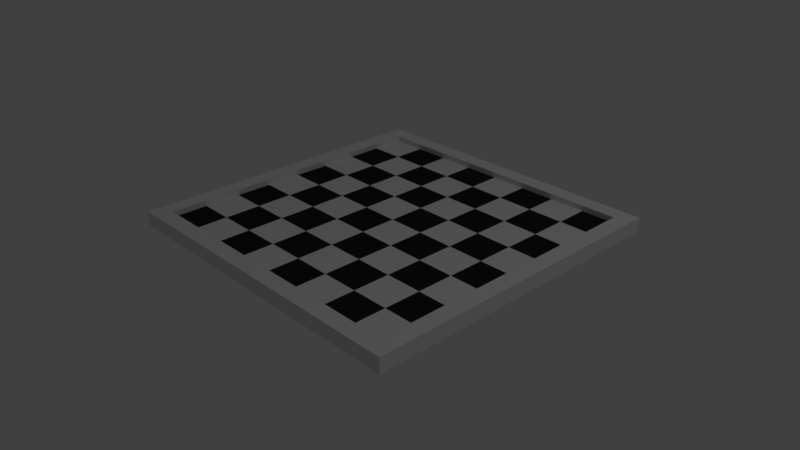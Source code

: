 # Source: chessboard.blend  (saved by Blender 2.80.60; exported with 4.5.12 LTS)
import bpy
from mathutils import Matrix  # noqa: F401  (used for matrix-valued properties, if any)

bpy.ops.wm.read_factory_settings(use_empty=True)
scene = bpy.context.scene
scene.name = 'Scene'

# ---- collections
col_collection_1 = bpy.data.collections.new('Collection 1'); scene.collection.children.link(col_collection_1)
col_cases = bpy.data.collections.new('Cases'); col_collection_1.children.link(col_cases)

# ---- materials (node trees are filled in below, after node groups)
mat_material_004 = bpy.data.materials.new('Material.004')
mat_material_004.alpha_threshold = 0.0
mat_material_004.use_transparent_shadow = False
mat_material_004.roughness = 0.5
mat_material = bpy.data.materials.new('Material')
mat_material.alpha_threshold = 0.0
mat_material.use_transparent_shadow = False
mat_material.roughness = 0.5
mat_material.line_color = (0.0, 0.0, 0.0, 1.0)
mat_material_001 = bpy.data.materials.new('Material.001')
mat_material_001.alpha_threshold = 0.0
mat_material_001.use_transparent_shadow = False
mat_material_001.roughness = 0.5
mat_material_002 = bpy.data.materials.new('Material.002')
mat_material_002.alpha_threshold = 0.0
mat_material_002.use_transparent_shadow = False
mat_material_002.diffuse_color = (0.02038, 0.02038, 0.02038, 1.0)
mat_material_002.roughness = 0.5

# ---- material node trees

# ---- world
world_world = bpy.data.worlds.new('World'); scene.world = world_world
world_world.color = (0.05088, 0.05088, 0.05088)
world_world.use_sun_shadow = False
world_world.sun_shadow_jitter_overblur = 0.0
world_world.cycles.sampling_method = 'MANUAL'

# ---- cameras
cam_camera = bpy.data.cameras.new('Camera')
cam_camera.clip_end = 100.0
cam_camera.lens = 35.0
cam_camera.sensor_width = 32.0
cam_camera.sensor_height = 18.0
cam_camera.ortho_scale = 7.314
cam_camera.dof.focus_distance = 0.0
cam_camera.dof.aperture_fstop = 128.0

# ---- lights
light_lamp = bpy.data.lights.new('Lamp', 'POINT')
light_lamp.transmission_factor = 0.0
light_lamp.cutoff_distance = 30.0
light_lamp.energy = 100.0
light_lamp.shadow_buffer_clip_start = 1.001
light_lamp.shadow_soft_size = 0.1
light_lamp.shadow_maximum_resolution = 0.006
light_lamp.use_absolute_resolution = True

# ---- meshes
me_cube_002 = bpy.data.meshes.new('Cube.002')
me_cube_002.from_pydata([(-1.0, -1.0, -1.0), (-0.8972, -0.8972, 1.0), (-1.0, 1.0, -1.0), (-0.8972, 0.8972, 1.0), (1.0, -1.0, -1.0), (0.8972, -0.8972, 1.0), (1.0, 1.0, -1.0), (0.8972, 0.8972, 1.0), (-1.0, -1.0, 1.0), (-1.0, 1.0, 1.0), (1.0, 1.0, 1.0), (1.0, -1.0, 1.0), (-0.8972, -0.8972, -0.6292), (-0.8972, 0.8972, -0.6292), (0.8972, 0.8972, -0.6292), (0.8972, -0.8972, -0.6292)], [], [(0, 8, 9, 2), (2, 9, 10, 6), (6, 10, 11, 4), (4, 11, 8, 0), (2, 6, 4, 0), (1, 5, 15, 12), (1, 3, 9, 8), (3, 7, 10, 9), (7, 5, 11, 10), (5, 1, 8, 11), (14, 13, 12, 15), (7, 3, 13, 14), (5, 7, 14, 15), (3, 1, 12, 13)])
_uv = me_cube_002.uv_layers.new(name='UVMap')
_uv.uv.foreach_set('vector', [0.0, 0.0, 1.0, 0.0, 1.0, 1.0, 0.0, 1.0, 0.0, 0.0, 1.0, 0.0, 1.0, 1.0, 0.0, 1.0, 0.0, 0.0, 1.0, 0.0, 1.0, 1.0, 0.0, 1.0, 0.0, 0.0, 1.0, 0.0, 1.0, 1.0, 0.0, 1.0, 0.0, 0.0, 1.0, 0.0, 1.0, 1.0, 0.0, 1.0, 0.0, 0.0, 1.0, 0.0, 1.0, 1.0, 0.0, 1.0, 0.0, 0.0, 1.0, 0.0, 1.0, 1.0, 0.0, 1.0, 0.0, 0.0, 1.0, 0.0, 1.0, 1.0, 0.0, 1.0, 0.0, 0.0, 1.0, 0.0, 1.0, 1.0, 0.0, 1.0, 0.0, 0.0, 1.0, 0.0, 1.0, 1.0, 0.0, 1.0, 0.0, 0.0, 1.0, 0.0, 1.0, 1.0, 0.0, 1.0, 0.0, 0.0, 1.0, 0.0, 1.0, 1.0, 0.0, 1.0, 0.0, 0.0, 1.0, 0.0, 1.0, 1.0, 0.0, 1.0, 0.0, 0.0, 1.0, 0.0, 1.0, 1.0, 0.0, 1.0])
me_cube_002.materials.append(mat_material_004)
me_cube_002.use_remesh_preserve_volume = False
me_cube_002.use_remesh_preserve_attributes = False
me_cube_002.use_mirror_vertex_groups = False
me_cube_002.update()
me_cube = bpy.data.meshes.new('Cube')
me_cube.from_pydata([(-0.5, -0.25, 0.08989), (-0.5, -0.5, 0.08989), (-0.75, -0.25, 0.08989), (-0.75, -0.5, 0.08989)], [], [(0, 2, 3, 1)])
me_cube.polygons.foreach_set('material_index', [1])
me_cube.materials.append(mat_material)
me_cube.materials.append(mat_material_001)
me_cube.materials.append(mat_material_002)
me_cube.use_remesh_preserve_volume = False
me_cube.use_remesh_preserve_attributes = False
me_cube.use_mirror_vertex_groups = False
me_cube.update()
me_cube_001 = bpy.data.meshes.new('Cube.001')
me_cube_001.from_pydata([(1.0, 1.0, -1.91), (1.0, -1.0, -1.91), (-1.0, -1.0, -1.91), (-1.0, 1.0, -1.91), (1.0, 1.0, 0.08989), (1.0, -1.0, 0.08989), (-1.0, -1.0, 0.08989), (-1.0, 1.0, 0.08989)], [], [(0, 1, 2, 3), (0, 4, 5, 1), (1, 5, 6, 2), (2, 6, 7, 3), (4, 0, 3, 7)])
me_cube_001.materials.append(mat_material)
me_cube_001.materials.append(mat_material_001)
me_cube_001.materials.append(mat_material_002)
me_cube_001.use_remesh_preserve_volume = False
me_cube_001.use_remesh_preserve_attributes = False
me_cube_001.use_mirror_vertex_groups = False
me_cube_001.update()
me_cube_003 = bpy.data.meshes.new('Cube.003')
me_cube_003.from_pydata([(1.0, 1.0, 0.08989), (0.75, 1.0, 0.08989), (1.0, 0.75, 0.08989), (0.75, 0.75, 0.08989)], [], [(0, 1, 3, 2)])
me_cube_003.polygons.foreach_set('material_index', [2])
me_cube_003.materials.append(mat_material)
me_cube_003.materials.append(mat_material_001)
me_cube_003.materials.append(mat_material_002)
me_cube_003.use_remesh_preserve_volume = False
me_cube_003.use_remesh_preserve_attributes = False
me_cube_003.use_mirror_vertex_groups = False
me_cube_003.update()
me_cube_004 = bpy.data.meshes.new('Cube.004')
me_cube_004.from_pydata([(1.0, -1.0, 0.08989), (1.0, -0.75, 0.08989), (0.75, -1.0, 0.08989), (0.75, -0.75, 0.08989)], [], [(1, 3, 2, 0)])
me_cube_004.polygons.foreach_set('material_index', [1])
me_cube_004.materials.append(mat_material)
me_cube_004.materials.append(mat_material_001)
me_cube_004.materials.append(mat_material_002)
me_cube_004.use_remesh_preserve_volume = False
me_cube_004.use_remesh_preserve_attributes = False
me_cube_004.use_mirror_vertex_groups = False
me_cube_004.update()
me_cube_005 = bpy.data.meshes.new('Cube.005')
me_cube_005.from_pydata([(-1.0, -1.0, 0.08989), (-0.75, -1.0, 0.08989), (-0.75, -0.75, 0.08989), (-1.0, -0.75, 0.08989)], [], [(2, 3, 0, 1)])
me_cube_005.polygons.foreach_set('material_index', [2])
me_cube_005.materials.append(mat_material)
me_cube_005.materials.append(mat_material_001)
me_cube_005.materials.append(mat_material_002)
me_cube_005.use_remesh_preserve_volume = False
me_cube_005.use_remesh_preserve_attributes = False
me_cube_005.use_mirror_vertex_groups = False
me_cube_005.update()
me_cube_006 = bpy.data.meshes.new('Cube.006')
me_cube_006.from_pydata([(-1.0, 1.0, 0.08989), (-0.75, 1.0, 0.08989), (-1.0, 0.75, 0.08989), (-0.75, 0.75, 0.08989)], [], [(1, 0, 2, 3)])
me_cube_006.polygons.foreach_set('material_index', [1])
me_cube_006.materials.append(mat_material)
me_cube_006.materials.append(mat_material_001)
me_cube_006.materials.append(mat_material_002)
me_cube_006.use_remesh_preserve_volume = False
me_cube_006.use_remesh_preserve_attributes = False
me_cube_006.use_mirror_vertex_groups = False
me_cube_006.update()
me_cube_007 = bpy.data.meshes.new('Cube.007')
me_cube_007.from_pydata([(0.75, 1.0, 0.08989), (0.5, 1.0, 0.08989), (0.75, 0.75, 0.08989), (0.5, 0.75, 0.08989)], [], [(0, 1, 3, 2)])
me_cube_007.polygons.foreach_set('material_index', [1])
me_cube_007.materials.append(mat_material)
me_cube_007.materials.append(mat_material_001)
me_cube_007.materials.append(mat_material_002)
me_cube_007.use_remesh_preserve_volume = False
me_cube_007.use_remesh_preserve_attributes = False
me_cube_007.use_mirror_vertex_groups = False
me_cube_007.update()
me_cube_008 = bpy.data.meshes.new('Cube.008')
me_cube_008.from_pydata([(0.5, 1.0, 0.08989), (0.25, 1.0, 0.08989), (0.5, 0.75, 0.08989), (0.25, 0.75, 0.08989)], [], [(0, 1, 3, 2)])
me_cube_008.polygons.foreach_set('material_index', [2])
me_cube_008.materials.append(mat_material)
me_cube_008.materials.append(mat_material_001)
me_cube_008.materials.append(mat_material_002)
me_cube_008.use_remesh_preserve_volume = False
me_cube_008.use_remesh_preserve_attributes = False
me_cube_008.use_mirror_vertex_groups = False
me_cube_008.update()
me_cube_009 = bpy.data.meshes.new('Cube.009')
me_cube_009.from_pydata([(0.25, 1.0, 0.08989), (3.228e-07, 1.0, 0.08989), (0.25, 0.75, 0.08989), (2.315e-07, 0.75, 0.08989)], [], [(0, 1, 3, 2)])
me_cube_009.polygons.foreach_set('material_index', [1])
me_cube_009.materials.append(mat_material)
me_cube_009.materials.append(mat_material_001)
me_cube_009.materials.append(mat_material_002)
me_cube_009.use_remesh_preserve_volume = False
me_cube_009.use_remesh_preserve_attributes = False
me_cube_009.use_mirror_vertex_groups = False
me_cube_009.update()
me_cube_010 = bpy.data.meshes.new('Cube.010')
me_cube_010.from_pydata([(3.228e-07, 1.0, 0.08989), (-0.25, 1.0, 0.08989), (2.315e-07, 0.75, 0.08989), (-0.25, 0.75, 0.08989)], [], [(0, 1, 3, 2)])
me_cube_010.polygons.foreach_set('material_index', [2])
me_cube_010.materials.append(mat_material)
me_cube_010.materials.append(mat_material_001)
me_cube_010.materials.append(mat_material_002)
me_cube_010.use_remesh_preserve_volume = False
me_cube_010.use_remesh_preserve_attributes = False
me_cube_010.use_mirror_vertex_groups = False
me_cube_010.update()
me_cube_011 = bpy.data.meshes.new('Cube.011')
me_cube_011.from_pydata([(-0.25, 1.0, 0.08989), (-0.5, 1.0, 0.08989), (-0.25, 0.75, 0.08989), (-0.5, 0.75, 0.08989)], [], [(0, 1, 3, 2)])
me_cube_011.polygons.foreach_set('material_index', [1])
me_cube_011.materials.append(mat_material)
me_cube_011.materials.append(mat_material_001)
me_cube_011.materials.append(mat_material_002)
me_cube_011.use_remesh_preserve_volume = False
me_cube_011.use_remesh_preserve_attributes = False
me_cube_011.use_mirror_vertex_groups = False
me_cube_011.update()
me_cube_012 = bpy.data.meshes.new('Cube.012')
me_cube_012.from_pydata([(-0.5, 1.0, 0.08989), (-0.75, 1.0, 0.08989), (-0.5, 0.75, 0.08989), (-0.75, 0.75, 0.08989)], [], [(0, 1, 3, 2)])
me_cube_012.polygons.foreach_set('material_index', [2])
me_cube_012.materials.append(mat_material)
me_cube_012.materials.append(mat_material_001)
me_cube_012.materials.append(mat_material_002)
me_cube_012.use_remesh_preserve_volume = False
me_cube_012.use_remesh_preserve_attributes = False
me_cube_012.use_mirror_vertex_groups = False
me_cube_012.update()
me_cube_013 = bpy.data.meshes.new('Cube.013')
me_cube_013.from_pydata([(0.75, -1.0, 0.08989), (0.5, -1.0, 0.08989), (0.75, -0.75, 0.08989), (0.5, -0.75, 0.08989)], [], [(2, 3, 1, 0)])
me_cube_013.polygons.foreach_set('material_index', [2])
me_cube_013.materials.append(mat_material)
me_cube_013.materials.append(mat_material_001)
me_cube_013.materials.append(mat_material_002)
me_cube_013.use_remesh_preserve_volume = False
me_cube_013.use_remesh_preserve_attributes = False
me_cube_013.use_mirror_vertex_groups = False
me_cube_013.update()
me_cube_014 = bpy.data.meshes.new('Cube.014')
me_cube_014.from_pydata([(0.5, -1.0, 0.08989), (0.25, -1.0, 0.08989), (0.5, -0.75, 0.08989), (0.25, -0.75, 0.08989)], [], [(2, 3, 1, 0)])
me_cube_014.polygons.foreach_set('material_index', [1])
me_cube_014.materials.append(mat_material)
me_cube_014.materials.append(mat_material_001)
me_cube_014.materials.append(mat_material_002)
me_cube_014.use_remesh_preserve_volume = False
me_cube_014.use_remesh_preserve_attributes = False
me_cube_014.use_mirror_vertex_groups = False
me_cube_014.update()
me_cube_015 = bpy.data.meshes.new('Cube.015')
me_cube_015.from_pydata([(0.25, -1.0, 0.08989), (-4.074e-07, -1.0, 0.08989), (0.25, -0.75, 0.08989), (-3.161e-07, -0.75, 0.08989)], [], [(2, 3, 1, 0)])
me_cube_015.polygons.foreach_set('material_index', [2])
me_cube_015.materials.append(mat_material)
me_cube_015.materials.append(mat_material_001)
me_cube_015.materials.append(mat_material_002)
me_cube_015.use_remesh_preserve_volume = False
me_cube_015.use_remesh_preserve_attributes = False
me_cube_015.use_mirror_vertex_groups = False
me_cube_015.update()
me_cube_016 = bpy.data.meshes.new('Cube.016')
me_cube_016.from_pydata([(-4.074e-07, -1.0, 0.08989), (-0.25, -1.0, 0.08989), (-3.161e-07, -0.75, 0.08989), (-0.25, -0.75, 0.08989)], [], [(2, 3, 1, 0)])
me_cube_016.polygons.foreach_set('material_index', [1])
me_cube_016.materials.append(mat_material)
me_cube_016.materials.append(mat_material_001)
me_cube_016.materials.append(mat_material_002)
me_cube_016.use_remesh_preserve_volume = False
me_cube_016.use_remesh_preserve_attributes = False
me_cube_016.use_mirror_vertex_groups = False
me_cube_016.update()
me_cube_017 = bpy.data.meshes.new('Cube.017')
me_cube_017.from_pydata([(-0.25, -1.0, 0.08989), (-0.5, -1.0, 0.08989), (-0.25, -0.75, 0.08989), (-0.5, -0.75, 0.08989)], [], [(2, 3, 1, 0)])
me_cube_017.polygons.foreach_set('material_index', [2])
me_cube_017.materials.append(mat_material)
me_cube_017.materials.append(mat_material_001)
me_cube_017.materials.append(mat_material_002)
me_cube_017.use_remesh_preserve_volume = False
me_cube_017.use_remesh_preserve_attributes = False
me_cube_017.use_mirror_vertex_groups = False
me_cube_017.update()
me_cube_018 = bpy.data.meshes.new('Cube.018')
me_cube_018.from_pydata([(-0.5, -1.0, 0.08989), (-0.75, -1.0, 0.08989), (-0.5, -0.75, 0.08989), (-0.75, -0.75, 0.08989)], [], [(2, 3, 1, 0)])
me_cube_018.polygons.foreach_set('material_index', [1])
me_cube_018.materials.append(mat_material)
me_cube_018.materials.append(mat_material_001)
me_cube_018.materials.append(mat_material_002)
me_cube_018.use_remesh_preserve_volume = False
me_cube_018.use_remesh_preserve_attributes = False
me_cube_018.use_mirror_vertex_groups = False
me_cube_018.update()
me_cube_019 = bpy.data.meshes.new('Cube.019')
me_cube_019.from_pydata([(1.0, 0.75, 0.08989), (0.75, 0.75, 0.08989), (1.0, 0.5, 0.08989), (0.75, 0.5, 0.08989)], [], [(0, 1, 3, 2)])
me_cube_019.polygons.foreach_set('material_index', [1])
me_cube_019.materials.append(mat_material)
me_cube_019.materials.append(mat_material_001)
me_cube_019.materials.append(mat_material_002)
me_cube_019.use_remesh_preserve_volume = False
me_cube_019.use_remesh_preserve_attributes = False
me_cube_019.use_mirror_vertex_groups = False
me_cube_019.update()
me_cube_020 = bpy.data.meshes.new('Cube.020')
me_cube_020.from_pydata([(1.0, 0.5, 0.08989), (0.75, 0.5, 0.08989), (1.0, 0.25, 0.08989), (0.75, 0.25, 0.08989)], [], [(0, 1, 3, 2)])
me_cube_020.polygons.foreach_set('material_index', [2])
me_cube_020.materials.append(mat_material)
me_cube_020.materials.append(mat_material_001)
me_cube_020.materials.append(mat_material_002)
me_cube_020.use_remesh_preserve_volume = False
me_cube_020.use_remesh_preserve_attributes = False
me_cube_020.use_mirror_vertex_groups = False
me_cube_020.update()
me_cube_021 = bpy.data.meshes.new('Cube.021')
me_cube_021.from_pydata([(1.0, 0.25, 0.08989), (0.75, 0.25, 0.08989), (1.0, -3.469e-07, 0.08989), (0.75, -2.873e-07, 0.08989)], [], [(0, 1, 3, 2)])
me_cube_021.polygons.foreach_set('material_index', [1])
me_cube_021.materials.append(mat_material)
me_cube_021.materials.append(mat_material_001)
me_cube_021.materials.append(mat_material_002)
me_cube_021.use_remesh_preserve_volume = False
me_cube_021.use_remesh_preserve_attributes = False
me_cube_021.use_mirror_vertex_groups = False
me_cube_021.update()
me_cube_022 = bpy.data.meshes.new('Cube.022')
me_cube_022.from_pydata([(1.0, -3.469e-07, 0.08989), (0.75, -2.873e-07, 0.08989), (1.0, -0.25, 0.08989), (0.75, -0.25, 0.08989)], [], [(0, 1, 3, 2)])
me_cube_022.polygons.foreach_set('material_index', [2])
me_cube_022.materials.append(mat_material)
me_cube_022.materials.append(mat_material_001)
me_cube_022.materials.append(mat_material_002)
me_cube_022.use_remesh_preserve_volume = False
me_cube_022.use_remesh_preserve_attributes = False
me_cube_022.use_mirror_vertex_groups = False
me_cube_022.update()
me_cube_023 = bpy.data.meshes.new('Cube.023')
me_cube_023.from_pydata([(1.0, -0.25, 0.08989), (0.75, -0.25, 0.08989), (1.0, -0.5, 0.08989), (0.75, -0.5, 0.08989)], [], [(0, 1, 3, 2)])
me_cube_023.polygons.foreach_set('material_index', [1])
me_cube_023.materials.append(mat_material)
me_cube_023.materials.append(mat_material_001)
me_cube_023.materials.append(mat_material_002)
me_cube_023.use_remesh_preserve_volume = False
me_cube_023.use_remesh_preserve_attributes = False
me_cube_023.use_mirror_vertex_groups = False
me_cube_023.update()
me_cube_024 = bpy.data.meshes.new('Cube.024')
me_cube_024.from_pydata([(1.0, -0.5, 0.08989), (1.0, -0.75, 0.08989), (0.75, -0.5, 0.08989), (0.75, -0.75, 0.08989)], [], [(0, 2, 3, 1)])
me_cube_024.polygons.foreach_set('material_index', [2])
me_cube_024.materials.append(mat_material)
me_cube_024.materials.append(mat_material_001)
me_cube_024.materials.append(mat_material_002)
me_cube_024.use_remesh_preserve_volume = False
me_cube_024.use_remesh_preserve_attributes = False
me_cube_024.use_mirror_vertex_groups = False
me_cube_024.update()
me_cube_025 = bpy.data.meshes.new('Cube.025')
me_cube_025.from_pydata([(-1.0, -0.75, 0.08989), (-0.75, -0.5, 0.08989), (-0.75, -0.75, 0.08989), (-1.0, -0.5, 0.08989)], [], [(1, 3, 0, 2)])
me_cube_025.polygons.foreach_set('material_index', [1])
me_cube_025.materials.append(mat_material)
me_cube_025.materials.append(mat_material_001)
me_cube_025.materials.append(mat_material_002)
me_cube_025.use_remesh_preserve_volume = False
me_cube_025.use_remesh_preserve_attributes = False
me_cube_025.use_mirror_vertex_groups = False
me_cube_025.update()
me_cube_026 = bpy.data.meshes.new('Cube.026')
me_cube_026.from_pydata([(-1.0, -0.5, 0.08989), (-0.75, -0.25, 0.08989), (-1.0, -0.25, 0.08989), (-0.75, -0.5, 0.08989)], [], [(1, 2, 0, 3)])
me_cube_026.polygons.foreach_set('material_index', [2])
me_cube_026.materials.append(mat_material)
me_cube_026.materials.append(mat_material_001)
me_cube_026.materials.append(mat_material_002)
me_cube_026.use_remesh_preserve_volume = False
me_cube_026.use_remesh_preserve_attributes = False
me_cube_026.use_mirror_vertex_groups = False
me_cube_026.update()
me_cube_027 = bpy.data.meshes.new('Cube.027')
me_cube_027.from_pydata([(-1.0, -0.25, 0.08989), (-0.75, 2.342e-07, 0.08989), (-1.0, 3.832e-07, 0.08989), (-0.75, -0.25, 0.08989)], [], [(1, 2, 0, 3)])
me_cube_027.polygons.foreach_set('material_index', [1])
me_cube_027.materials.append(mat_material)
me_cube_027.materials.append(mat_material_001)
me_cube_027.materials.append(mat_material_002)
me_cube_027.use_remesh_preserve_volume = False
me_cube_027.use_remesh_preserve_attributes = False
me_cube_027.use_mirror_vertex_groups = False
me_cube_027.update()
me_cube_028 = bpy.data.meshes.new('Cube.028')
me_cube_028.from_pydata([(-1.0, 3.832e-07, 0.08989), (-0.75, 0.25, 0.08989), (-1.0, 0.25, 0.08989), (-0.75, 2.342e-07, 0.08989)], [], [(1, 2, 0, 3)])
me_cube_028.polygons.foreach_set('material_index', [2])
me_cube_028.materials.append(mat_material)
me_cube_028.materials.append(mat_material_001)
me_cube_028.materials.append(mat_material_002)
me_cube_028.use_remesh_preserve_volume = False
me_cube_028.use_remesh_preserve_attributes = False
me_cube_028.use_mirror_vertex_groups = False
me_cube_028.update()
me_cube_029 = bpy.data.meshes.new('Cube.029')
me_cube_029.from_pydata([(-1.0, 0.25, 0.08989), (-0.75, 0.5, 0.08989), (-1.0, 0.5, 0.08989), (-0.75, 0.25, 0.08989)], [], [(1, 2, 0, 3)])
me_cube_029.polygons.foreach_set('material_index', [1])
me_cube_029.materials.append(mat_material)
me_cube_029.materials.append(mat_material_001)
me_cube_029.materials.append(mat_material_002)
me_cube_029.use_remesh_preserve_volume = False
me_cube_029.use_remesh_preserve_attributes = False
me_cube_029.use_mirror_vertex_groups = False
me_cube_029.update()
me_cube_030 = bpy.data.meshes.new('Cube.030')
me_cube_030.from_pydata([(-1.0, 0.5, 0.08989), (-1.0, 0.75, 0.08989), (-0.75, 0.75, 0.08989), (-0.75, 0.5, 0.08989)], [], [(2, 1, 0, 3)])
me_cube_030.polygons.foreach_set('material_index', [2])
me_cube_030.materials.append(mat_material)
me_cube_030.materials.append(mat_material_001)
me_cube_030.materials.append(mat_material_002)
me_cube_030.use_remesh_preserve_volume = False
me_cube_030.use_remesh_preserve_attributes = False
me_cube_030.use_mirror_vertex_groups = False
me_cube_030.update()
me_cube_031 = bpy.data.meshes.new('Cube.031')
me_cube_031.from_pydata([(0.5, 0.75, 0.08989), (0.75, 0.75, 0.08989), (0.75, 0.5, 0.08989), (0.5, 0.5, 0.08989)], [], [(1, 0, 3, 2)])
me_cube_031.polygons.foreach_set('material_index', [2])
me_cube_031.materials.append(mat_material)
me_cube_031.materials.append(mat_material_001)
me_cube_031.materials.append(mat_material_002)
me_cube_031.use_remesh_preserve_volume = False
me_cube_031.use_remesh_preserve_attributes = False
me_cube_031.use_mirror_vertex_groups = False
me_cube_031.update()
me_cube_032 = bpy.data.meshes.new('Cube.032')
me_cube_032.from_pydata([(0.5, 0.5, 0.08989), (0.75, 0.5, 0.08989), (0.75, 0.25, 0.08989), (0.5, 0.25, 0.08989)], [], [(1, 0, 3, 2)])
me_cube_032.polygons.foreach_set('material_index', [1])
me_cube_032.materials.append(mat_material)
me_cube_032.materials.append(mat_material_001)
me_cube_032.materials.append(mat_material_002)
me_cube_032.use_remesh_preserve_volume = False
me_cube_032.use_remesh_preserve_attributes = False
me_cube_032.use_mirror_vertex_groups = False
me_cube_032.update()
me_cube_033 = bpy.data.meshes.new('Cube.033')
me_cube_033.from_pydata([(0.5, 0.25, 0.08989), (0.75, 0.25, 0.08989), (0.75, -2.873e-07, 0.08989), (0.5, -2.277e-07, 0.08989)], [], [(1, 0, 3, 2)])
me_cube_033.polygons.foreach_set('material_index', [2])
me_cube_033.materials.append(mat_material)
me_cube_033.materials.append(mat_material_001)
me_cube_033.materials.append(mat_material_002)
me_cube_033.use_remesh_preserve_volume = False
me_cube_033.use_remesh_preserve_attributes = False
me_cube_033.use_mirror_vertex_groups = False
me_cube_033.update()
me_cube_034 = bpy.data.meshes.new('Cube.034')
me_cube_034.from_pydata([(0.5, -2.277e-07, 0.08989), (0.75, -2.873e-07, 0.08989), (0.75, -0.25, 0.08989), (0.5, -0.25, 0.08989)], [], [(1, 0, 3, 2)])
me_cube_034.polygons.foreach_set('material_index', [1])
me_cube_034.materials.append(mat_material)
me_cube_034.materials.append(mat_material_001)
me_cube_034.materials.append(mat_material_002)
me_cube_034.use_remesh_preserve_volume = False
me_cube_034.use_remesh_preserve_attributes = False
me_cube_034.use_mirror_vertex_groups = False
me_cube_034.update()
me_cube_035 = bpy.data.meshes.new('Cube.035')
me_cube_035.from_pydata([(0.5, -0.25, 0.08989), (0.75, -0.25, 0.08989), (0.75, -0.5, 0.08989), (0.5, -0.5, 0.08989)], [], [(1, 0, 3, 2)])
me_cube_035.polygons.foreach_set('material_index', [2])
me_cube_035.materials.append(mat_material)
me_cube_035.materials.append(mat_material_001)
me_cube_035.materials.append(mat_material_002)
me_cube_035.use_remesh_preserve_volume = False
me_cube_035.use_remesh_preserve_attributes = False
me_cube_035.use_mirror_vertex_groups = False
me_cube_035.update()
me_cube_036 = bpy.data.meshes.new('Cube.036')
me_cube_036.from_pydata([(0.5, -0.5, 0.08989), (0.5, -0.75, 0.08989), (0.75, -0.75, 0.08989), (0.75, -0.5, 0.08989)], [], [(3, 0, 1, 2)])
me_cube_036.polygons.foreach_set('material_index', [1])
me_cube_036.materials.append(mat_material)
me_cube_036.materials.append(mat_material_001)
me_cube_036.materials.append(mat_material_002)
me_cube_036.use_remesh_preserve_volume = False
me_cube_036.use_remesh_preserve_attributes = False
me_cube_036.use_mirror_vertex_groups = False
me_cube_036.update()
me_cube_037 = bpy.data.meshes.new('Cube.037')
me_cube_037.from_pydata([(0.25, 0.75, 0.08989), (0.5, 0.75, 0.08989), (0.5, 0.5, 0.08989), (0.25, 0.5, 0.08989)], [], [(1, 0, 3, 2)])
me_cube_037.polygons.foreach_set('material_index', [1])
me_cube_037.materials.append(mat_material)
me_cube_037.materials.append(mat_material_001)
me_cube_037.materials.append(mat_material_002)
me_cube_037.use_remesh_preserve_volume = False
me_cube_037.use_remesh_preserve_attributes = False
me_cube_037.use_mirror_vertex_groups = False
me_cube_037.update()
me_cube_038 = bpy.data.meshes.new('Cube.038')
me_cube_038.from_pydata([(0.25, 0.5, 0.08989), (0.5, 0.5, 0.08989), (0.5, 0.25, 0.08989), (0.25, 0.25, 0.08989)], [], [(1, 0, 3, 2)])
me_cube_038.polygons.foreach_set('material_index', [2])
me_cube_038.materials.append(mat_material)
me_cube_038.materials.append(mat_material_001)
me_cube_038.materials.append(mat_material_002)
me_cube_038.use_remesh_preserve_volume = False
me_cube_038.use_remesh_preserve_attributes = False
me_cube_038.use_mirror_vertex_groups = False
me_cube_038.update()
me_cube_039 = bpy.data.meshes.new('Cube.039')
me_cube_039.from_pydata([(0.25, 0.25, 0.08989), (0.5, 0.25, 0.08989), (0.5, -2.277e-07, 0.08989), (0.25, -1.383e-07, 0.08989)], [], [(1, 0, 3, 2)])
me_cube_039.polygons.foreach_set('material_index', [1])
me_cube_039.materials.append(mat_material)
me_cube_039.materials.append(mat_material_001)
me_cube_039.materials.append(mat_material_002)
me_cube_039.use_remesh_preserve_volume = False
me_cube_039.use_remesh_preserve_attributes = False
me_cube_039.use_mirror_vertex_groups = False
me_cube_039.update()
me_cube_040 = bpy.data.meshes.new('Cube.040')
me_cube_040.from_pydata([(0.25, -1.383e-07, 0.08989), (0.5, -2.277e-07, 0.08989), (0.5, -0.25, 0.08989), (0.25, -0.25, 0.08989)], [], [(1, 0, 3, 2)])
me_cube_040.polygons.foreach_set('material_index', [2])
me_cube_040.materials.append(mat_material)
me_cube_040.materials.append(mat_material_001)
me_cube_040.materials.append(mat_material_002)
me_cube_040.use_remesh_preserve_volume = False
me_cube_040.use_remesh_preserve_attributes = False
me_cube_040.use_mirror_vertex_groups = False
me_cube_040.update()
me_cube_041 = bpy.data.meshes.new('Cube.041')
me_cube_041.from_pydata([(0.25, -0.25, 0.08989), (0.5, -0.25, 0.08989), (0.5, -0.5, 0.08989), (0.25, -0.5, 0.08989)], [], [(1, 0, 3, 2)])
me_cube_041.polygons.foreach_set('material_index', [1])
me_cube_041.materials.append(mat_material)
me_cube_041.materials.append(mat_material_001)
me_cube_041.materials.append(mat_material_002)
me_cube_041.use_remesh_preserve_volume = False
me_cube_041.use_remesh_preserve_attributes = False
me_cube_041.use_mirror_vertex_groups = False
me_cube_041.update()
me_cube_042 = bpy.data.meshes.new('Cube.042')
me_cube_042.from_pydata([(0.25, -0.5, 0.08989), (0.25, -0.75, 0.08989), (0.5, -0.75, 0.08989), (0.5, -0.5, 0.08989)], [], [(3, 0, 1, 2)])
me_cube_042.polygons.foreach_set('material_index', [2])
me_cube_042.materials.append(mat_material)
me_cube_042.materials.append(mat_material_001)
me_cube_042.materials.append(mat_material_002)
me_cube_042.use_remesh_preserve_volume = False
me_cube_042.use_remesh_preserve_attributes = False
me_cube_042.use_mirror_vertex_groups = False
me_cube_042.update()
me_cube_043 = bpy.data.meshes.new('Cube.043')
me_cube_043.from_pydata([(2.315e-07, 0.75, 0.08989), (0.25, 0.75, 0.08989), (0.25, 0.5, 0.08989), (1.403e-07, 0.5, 0.08989)], [], [(1, 0, 3, 2)])
me_cube_043.polygons.foreach_set('material_index', [2])
me_cube_043.materials.append(mat_material)
me_cube_043.materials.append(mat_material_001)
me_cube_043.materials.append(mat_material_002)
me_cube_043.use_remesh_preserve_volume = False
me_cube_043.use_remesh_preserve_attributes = False
me_cube_043.use_mirror_vertex_groups = False
me_cube_043.update()
me_cube_044 = bpy.data.meshes.new('Cube.044')
me_cube_044.from_pydata([(1.403e-07, 0.5, 0.08989), (0.25, 0.5, 0.08989), (0.25, 0.25, 0.08989), (4.899e-08, 0.25, 0.08989)], [], [(1, 0, 3, 2)])
me_cube_044.polygons.foreach_set('material_index', [1])
me_cube_044.materials.append(mat_material)
me_cube_044.materials.append(mat_material_001)
me_cube_044.materials.append(mat_material_002)
me_cube_044.use_remesh_preserve_volume = False
me_cube_044.use_remesh_preserve_attributes = False
me_cube_044.use_mirror_vertex_groups = False
me_cube_044.update()
me_cube_045 = bpy.data.meshes.new('Cube.045')
me_cube_045.from_pydata([(4.899e-08, 0.25, 0.08989), (0.25, 0.25, 0.08989), (0.25, -1.383e-07, 0.08989), (-4.228e-08, -1.909e-08, 0.08989)], [], [(1, 0, 3, 2)])
me_cube_045.polygons.foreach_set('material_index', [2])
me_cube_045.materials.append(mat_material)
me_cube_045.materials.append(mat_material_001)
me_cube_045.materials.append(mat_material_002)
me_cube_045.use_remesh_preserve_volume = False
me_cube_045.use_remesh_preserve_attributes = False
me_cube_045.use_mirror_vertex_groups = False
me_cube_045.update()
me_cube_046 = bpy.data.meshes.new('Cube.046')
me_cube_046.from_pydata([(-4.228e-08, -1.909e-08, 0.08989), (0.25, -1.383e-07, 0.08989), (0.25, -0.25, 0.08989), (-1.335e-07, -0.25, 0.08989)], [], [(1, 0, 3, 2)])
me_cube_046.polygons.foreach_set('material_index', [1])
me_cube_046.materials.append(mat_material)
me_cube_046.materials.append(mat_material_001)
me_cube_046.materials.append(mat_material_002)
me_cube_046.use_remesh_preserve_volume = False
me_cube_046.use_remesh_preserve_attributes = False
me_cube_046.use_mirror_vertex_groups = False
me_cube_046.update()
me_cube_047 = bpy.data.meshes.new('Cube.047')
me_cube_047.from_pydata([(-1.335e-07, -0.25, 0.08989), (0.25, -0.25, 0.08989), (0.25, -0.5, 0.08989), (-2.248e-07, -0.5, 0.08989)], [], [(1, 0, 3, 2)])
me_cube_047.polygons.foreach_set('material_index', [2])
me_cube_047.materials.append(mat_material)
me_cube_047.materials.append(mat_material_001)
me_cube_047.materials.append(mat_material_002)
me_cube_047.use_remesh_preserve_volume = False
me_cube_047.use_remesh_preserve_attributes = False
me_cube_047.use_mirror_vertex_groups = False
me_cube_047.update()
me_cube_048 = bpy.data.meshes.new('Cube.048')
me_cube_048.from_pydata([(-2.248e-07, -0.5, 0.08989), (-3.161e-07, -0.75, 0.08989), (0.25, -0.75, 0.08989), (0.25, -0.5, 0.08989)], [], [(3, 0, 1, 2)])
me_cube_048.polygons.foreach_set('material_index', [1])
me_cube_048.materials.append(mat_material)
me_cube_048.materials.append(mat_material_001)
me_cube_048.materials.append(mat_material_002)
me_cube_048.use_remesh_preserve_volume = False
me_cube_048.use_remesh_preserve_attributes = False
me_cube_048.use_mirror_vertex_groups = False
me_cube_048.update()
me_cube_049 = bpy.data.meshes.new('Cube.049')
me_cube_049.from_pydata([(-0.25, 0.75, 0.08989), (2.315e-07, 0.75, 0.08989), (1.403e-07, 0.5, 0.08989), (-0.25, 0.5, 0.08989)], [], [(1, 0, 3, 2)])
me_cube_049.polygons.foreach_set('material_index', [1])
me_cube_049.materials.append(mat_material)
me_cube_049.materials.append(mat_material_001)
me_cube_049.materials.append(mat_material_002)
me_cube_049.use_remesh_preserve_volume = False
me_cube_049.use_remesh_preserve_attributes = False
me_cube_049.use_mirror_vertex_groups = False
me_cube_049.update()
me_cube_050 = bpy.data.meshes.new('Cube.050')
me_cube_050.from_pydata([(-0.25, 0.5, 0.08989), (1.403e-07, 0.5, 0.08989), (4.899e-08, 0.25, 0.08989), (-0.25, 0.25, 0.08989)], [], [(1, 0, 3, 2)])
me_cube_050.polygons.foreach_set('material_index', [2])
me_cube_050.materials.append(mat_material)
me_cube_050.materials.append(mat_material_001)
me_cube_050.materials.append(mat_material_002)
me_cube_050.use_remesh_preserve_volume = False
me_cube_050.use_remesh_preserve_attributes = False
me_cube_050.use_mirror_vertex_groups = False
me_cube_050.update()
me_cube_051 = bpy.data.meshes.new('Cube.051')
me_cube_051.from_pydata([(-0.25, 0.25, 0.08989), (4.899e-08, 0.25, 0.08989), (-4.228e-08, -1.909e-08, 0.08989), (-0.25, 5.542e-08, 0.08989)], [], [(1, 0, 3, 2)])
me_cube_051.polygons.foreach_set('material_index', [1])
me_cube_051.materials.append(mat_material)
me_cube_051.materials.append(mat_material_001)
me_cube_051.materials.append(mat_material_002)
me_cube_051.use_remesh_preserve_volume = False
me_cube_051.use_remesh_preserve_attributes = False
me_cube_051.use_mirror_vertex_groups = False
me_cube_051.update()
me_cube_052 = bpy.data.meshes.new('Cube.052')
me_cube_052.from_pydata([(-0.25, 5.542e-08, 0.08989), (-4.228e-08, -1.909e-08, 0.08989), (-1.335e-07, -0.25, 0.08989), (-0.25, -0.25, 0.08989)], [], [(1, 0, 3, 2)])
me_cube_052.polygons.foreach_set('material_index', [2])
me_cube_052.materials.append(mat_material)
me_cube_052.materials.append(mat_material_001)
me_cube_052.materials.append(mat_material_002)
me_cube_052.use_remesh_preserve_volume = False
me_cube_052.use_remesh_preserve_attributes = False
me_cube_052.use_mirror_vertex_groups = False
me_cube_052.update()
me_cube_053 = bpy.data.meshes.new('Cube.053')
me_cube_053.from_pydata([(-0.25, -0.25, 0.08989), (-1.335e-07, -0.25, 0.08989), (-2.248e-07, -0.5, 0.08989), (-0.25, -0.5, 0.08989)], [], [(1, 0, 3, 2)])
me_cube_053.polygons.foreach_set('material_index', [1])
me_cube_053.materials.append(mat_material)
me_cube_053.materials.append(mat_material_001)
me_cube_053.materials.append(mat_material_002)
me_cube_053.use_remesh_preserve_volume = False
me_cube_053.use_remesh_preserve_attributes = False
me_cube_053.use_mirror_vertex_groups = False
me_cube_053.update()
me_cube_054 = bpy.data.meshes.new('Cube.054')
me_cube_054.from_pydata([(-0.25, -0.5, 0.08989), (-0.25, -0.75, 0.08989), (-3.161e-07, -0.75, 0.08989), (-2.248e-07, -0.5, 0.08989)], [], [(3, 0, 1, 2)])
me_cube_054.polygons.foreach_set('material_index', [2])
me_cube_054.materials.append(mat_material)
me_cube_054.materials.append(mat_material_001)
me_cube_054.materials.append(mat_material_002)
me_cube_054.use_remesh_preserve_volume = False
me_cube_054.use_remesh_preserve_attributes = False
me_cube_054.use_mirror_vertex_groups = False
me_cube_054.update()
me_cube_055 = bpy.data.meshes.new('Cube.055')
me_cube_055.from_pydata([(-0.5, 0.75, 0.08989), (-0.25, 0.75, 0.08989), (-0.25, 0.5, 0.08989), (-0.5, 0.5, 0.08989)], [], [(1, 0, 3, 2)])
me_cube_055.polygons.foreach_set('material_index', [2])
me_cube_055.materials.append(mat_material)
me_cube_055.materials.append(mat_material_001)
me_cube_055.materials.append(mat_material_002)
me_cube_055.use_remesh_preserve_volume = False
me_cube_055.use_remesh_preserve_attributes = False
me_cube_055.use_mirror_vertex_groups = False
me_cube_055.update()
me_cube_056 = bpy.data.meshes.new('Cube.056')
me_cube_056.from_pydata([(-0.5, 0.5, 0.08989), (-0.25, 0.5, 0.08989), (-0.25, 0.25, 0.08989), (-0.5, 0.25, 0.08989)], [], [(1, 0, 3, 2)])
me_cube_056.polygons.foreach_set('material_index', [1])
me_cube_056.materials.append(mat_material)
me_cube_056.materials.append(mat_material_001)
me_cube_056.materials.append(mat_material_002)
me_cube_056.use_remesh_preserve_volume = False
me_cube_056.use_remesh_preserve_attributes = False
me_cube_056.use_mirror_vertex_groups = False
me_cube_056.update()
me_cube_057 = bpy.data.meshes.new('Cube.057')
me_cube_057.from_pydata([(-0.5, 0.25, 0.08989), (-0.25, 0.25, 0.08989), (-0.25, 5.542e-08, 0.08989), (-0.5, 1.746e-07, 0.08989)], [], [(1, 0, 3, 2)])
me_cube_057.polygons.foreach_set('material_index', [2])
me_cube_057.materials.append(mat_material)
me_cube_057.materials.append(mat_material_001)
me_cube_057.materials.append(mat_material_002)
me_cube_057.use_remesh_preserve_volume = False
me_cube_057.use_remesh_preserve_attributes = False
me_cube_057.use_mirror_vertex_groups = False
me_cube_057.update()
me_cube_058 = bpy.data.meshes.new('Cube.058')
me_cube_058.from_pydata([(-0.5, 1.746e-07, 0.08989), (-0.25, 5.542e-08, 0.08989), (-0.25, -0.25, 0.08989), (-0.5, -0.25, 0.08989)], [], [(1, 0, 3, 2)])
me_cube_058.polygons.foreach_set('material_index', [1])
me_cube_058.materials.append(mat_material)
me_cube_058.materials.append(mat_material_001)
me_cube_058.materials.append(mat_material_002)
me_cube_058.use_remesh_preserve_volume = False
me_cube_058.use_remesh_preserve_attributes = False
me_cube_058.use_mirror_vertex_groups = False
me_cube_058.update()
me_cube_059 = bpy.data.meshes.new('Cube.059')
me_cube_059.from_pydata([(-0.5, -0.25, 0.08989), (-0.25, -0.25, 0.08989), (-0.25, -0.5, 0.08989), (-0.5, -0.5, 0.08989)], [], [(1, 0, 3, 2)])
me_cube_059.polygons.foreach_set('material_index', [2])
me_cube_059.materials.append(mat_material)
me_cube_059.materials.append(mat_material_001)
me_cube_059.materials.append(mat_material_002)
me_cube_059.use_remesh_preserve_volume = False
me_cube_059.use_remesh_preserve_attributes = False
me_cube_059.use_mirror_vertex_groups = False
me_cube_059.update()
me_cube_060 = bpy.data.meshes.new('Cube.060')
me_cube_060.from_pydata([(-0.5, -0.5, 0.08989), (-0.5, -0.75, 0.08989), (-0.25, -0.75, 0.08989), (-0.25, -0.5, 0.08989)], [], [(3, 0, 1, 2)])
me_cube_060.polygons.foreach_set('material_index', [1])
me_cube_060.materials.append(mat_material)
me_cube_060.materials.append(mat_material_001)
me_cube_060.materials.append(mat_material_002)
me_cube_060.use_remesh_preserve_volume = False
me_cube_060.use_remesh_preserve_attributes = False
me_cube_060.use_mirror_vertex_groups = False
me_cube_060.update()
me_cube_061 = bpy.data.meshes.new('Cube.061')
me_cube_061.from_pydata([(-0.5, -0.75, 0.08989), (-0.75, -0.75, 0.08989), (-0.5, -0.5, 0.08989), (-0.75, -0.5, 0.08989)], [], [(2, 3, 1, 0)])
me_cube_061.polygons.foreach_set('material_index', [2])
me_cube_061.materials.append(mat_material)
me_cube_061.materials.append(mat_material_001)
me_cube_061.materials.append(mat_material_002)
me_cube_061.use_remesh_preserve_volume = False
me_cube_061.use_remesh_preserve_attributes = False
me_cube_061.use_mirror_vertex_groups = False
me_cube_061.update()
me_cube_062 = bpy.data.meshes.new('Cube.062')
me_cube_062.from_pydata([(-0.5, 0.75, 0.08989), (-0.5, 0.5, 0.08989), (-0.75, 0.75, 0.08989), (-0.75, 0.5, 0.08989)], [], [(0, 2, 3, 1)])
me_cube_062.polygons.foreach_set('material_index', [1])
me_cube_062.materials.append(mat_material)
me_cube_062.materials.append(mat_material_001)
me_cube_062.materials.append(mat_material_002)
me_cube_062.use_remesh_preserve_volume = False
me_cube_062.use_remesh_preserve_attributes = False
me_cube_062.use_mirror_vertex_groups = False
me_cube_062.update()
me_cube_063 = bpy.data.meshes.new('Cube.063')
me_cube_063.from_pydata([(-0.5, 0.5, 0.08989), (-0.5, 0.25, 0.08989), (-0.75, 0.5, 0.08989), (-0.75, 0.25, 0.08989)], [], [(0, 2, 3, 1)])
me_cube_063.polygons.foreach_set('material_index', [2])
me_cube_063.materials.append(mat_material)
me_cube_063.materials.append(mat_material_001)
me_cube_063.materials.append(mat_material_002)
me_cube_063.use_remesh_preserve_volume = False
me_cube_063.use_remesh_preserve_attributes = False
me_cube_063.use_mirror_vertex_groups = False
me_cube_063.update()
me_cube_064 = bpy.data.meshes.new('Cube.064')
me_cube_064.from_pydata([(-0.5, 0.25, 0.08989), (-0.5, 1.746e-07, 0.08989), (-0.75, 0.25, 0.08989), (-0.75, 2.342e-07, 0.08989)], [], [(0, 2, 3, 1)])
me_cube_064.polygons.foreach_set('material_index', [1])
me_cube_064.materials.append(mat_material)
me_cube_064.materials.append(mat_material_001)
me_cube_064.materials.append(mat_material_002)
me_cube_064.use_remesh_preserve_volume = False
me_cube_064.use_remesh_preserve_attributes = False
me_cube_064.use_mirror_vertex_groups = False
me_cube_064.update()
me_cube_065 = bpy.data.meshes.new('Cube.065')
me_cube_065.from_pydata([(-0.5, 1.746e-07, 0.08989), (-0.5, -0.25, 0.08989), (-0.75, 2.342e-07, 0.08989), (-0.75, -0.25, 0.08989)], [], [(0, 2, 3, 1)])
me_cube_065.polygons.foreach_set('material_index', [2])
me_cube_065.materials.append(mat_material)
me_cube_065.materials.append(mat_material_001)
me_cube_065.materials.append(mat_material_002)
me_cube_065.use_remesh_preserve_volume = False
me_cube_065.use_remesh_preserve_attributes = False
me_cube_065.use_mirror_vertex_groups = False
me_cube_065.update()

# ---- objects
ob_bois = bpy.data.objects.new('Bois', me_cube_002)
ob_lamp = bpy.data.objects.new('Lamp', light_lamp)
ob_camera = bpy.data.objects.new('Camera', cam_camera)
ob_damier = bpy.data.objects.new('Damier', me_cube)
ob_damier_001 = bpy.data.objects.new('Damier.001', me_cube_001)
ob_damier_002 = bpy.data.objects.new('Damier.002', me_cube_003)
ob_damier_003 = bpy.data.objects.new('Damier.003', me_cube_004)
ob_damier_004 = bpy.data.objects.new('Damier.004', me_cube_005)
ob_damier_005 = bpy.data.objects.new('Damier.005', me_cube_006)
ob_damier_006 = bpy.data.objects.new('Damier.006', me_cube_007)
ob_damier_007 = bpy.data.objects.new('Damier.007', me_cube_008)
ob_damier_008 = bpy.data.objects.new('Damier.008', me_cube_009)
ob_damier_009 = bpy.data.objects.new('Damier.009', me_cube_010)
ob_damier_010 = bpy.data.objects.new('Damier.010', me_cube_011)
ob_damier_011 = bpy.data.objects.new('Damier.011', me_cube_012)
ob_damier_012 = bpy.data.objects.new('Damier.012', me_cube_013)
ob_damier_013 = bpy.data.objects.new('Damier.013', me_cube_014)
ob_damier_014 = bpy.data.objects.new('Damier.014', me_cube_015)
ob_damier_015 = bpy.data.objects.new('Damier.015', me_cube_016)
ob_damier_016 = bpy.data.objects.new('Damier.016', me_cube_017)
ob_damier_017 = bpy.data.objects.new('Damier.017', me_cube_018)
ob_damier_018 = bpy.data.objects.new('Damier.018', me_cube_019)
ob_damier_019 = bpy.data.objects.new('Damier.019', me_cube_020)
ob_damier_020 = bpy.data.objects.new('Damier.020', me_cube_021)
ob_damier_021 = bpy.data.objects.new('Damier.021', me_cube_022)
ob_damier_022 = bpy.data.objects.new('Damier.022', me_cube_023)
ob_damier_023 = bpy.data.objects.new('Damier.023', me_cube_024)
ob_damier_024 = bpy.data.objects.new('Damier.024', me_cube_025)
ob_damier_025 = bpy.data.objects.new('Damier.025', me_cube_026)
ob_damier_026 = bpy.data.objects.new('Damier.026', me_cube_027)
ob_damier_027 = bpy.data.objects.new('Damier.027', me_cube_028)
ob_damier_028 = bpy.data.objects.new('Damier.028', me_cube_029)
ob_damier_029 = bpy.data.objects.new('Damier.029', me_cube_030)
ob_damier_030 = bpy.data.objects.new('Damier.030', me_cube_031)
ob_damier_031 = bpy.data.objects.new('Damier.031', me_cube_032)
ob_damier_032 = bpy.data.objects.new('Damier.032', me_cube_033)
ob_damier_033 = bpy.data.objects.new('Damier.033', me_cube_034)
ob_damier_034 = bpy.data.objects.new('Damier.034', me_cube_035)
ob_damier_035 = bpy.data.objects.new('Damier.035', me_cube_036)
ob_damier_036 = bpy.data.objects.new('Damier.036', me_cube_037)
ob_damier_037 = bpy.data.objects.new('Damier.037', me_cube_038)
ob_damier_038 = bpy.data.objects.new('Damier.038', me_cube_039)
ob_damier_039 = bpy.data.objects.new('Damier.039', me_cube_040)
ob_damier_040 = bpy.data.objects.new('Damier.040', me_cube_041)
ob_damier_041 = bpy.data.objects.new('Damier.041', me_cube_042)
ob_damier_042 = bpy.data.objects.new('Damier.042', me_cube_043)
ob_damier_043 = bpy.data.objects.new('Damier.043', me_cube_044)
ob_damier_044 = bpy.data.objects.new('Damier.044', me_cube_045)
ob_damier_045 = bpy.data.objects.new('Damier.045', me_cube_046)
ob_damier_046 = bpy.data.objects.new('Damier.046', me_cube_047)
ob_damier_047 = bpy.data.objects.new('Damier.047', me_cube_048)
ob_damier_048 = bpy.data.objects.new('Damier.048', me_cube_049)
ob_damier_049 = bpy.data.objects.new('Damier.049', me_cube_050)
ob_damier_050 = bpy.data.objects.new('Damier.050', me_cube_051)
ob_damier_051 = bpy.data.objects.new('Damier.051', me_cube_052)
ob_damier_052 = bpy.data.objects.new('Damier.052', me_cube_053)
ob_damier_053 = bpy.data.objects.new('Damier.053', me_cube_054)
ob_damier_054 = bpy.data.objects.new('Damier.054', me_cube_055)
ob_damier_055 = bpy.data.objects.new('Damier.055', me_cube_056)
ob_damier_056 = bpy.data.objects.new('Damier.056', me_cube_057)
ob_damier_057 = bpy.data.objects.new('Damier.057', me_cube_058)
ob_damier_058 = bpy.data.objects.new('Damier.058', me_cube_059)
ob_damier_059 = bpy.data.objects.new('Damier.059', me_cube_060)
ob_damier_060 = bpy.data.objects.new('Damier.060', me_cube_061)
ob_damier_061 = bpy.data.objects.new('Damier.061', me_cube_062)
ob_damier_062 = bpy.data.objects.new('Damier.062', me_cube_063)
ob_damier_063 = bpy.data.objects.new('Damier.063', me_cube_064)
ob_damier_064 = bpy.data.objects.new('Damier.064', me_cube_065)

# ---- transforms, parenting, visibility, modifiers, constraints
ob_bois.location = (-0.02733, -0.007776, 0.01499)
ob_bois.scale = (1.1, 1.1, 0.05013)
ob_bois.lineart.crease_threshold = 0.0
ob_lamp.location = (4.076, 1.005, 5.904)
ob_lamp.rotation_euler = (0.6503, 0.05522, 1.866)
ob_lamp.lock_rotations_4d = False
ob_lamp.empty_display_type = 'ARROWS'
ob_lamp.color = (0.0, 0.0, 0.0, 0.0)
ob_lamp.lineart.crease_threshold = 0.0
ob_camera.location = (3.636, -3.39, 2.473)
ob_camera.rotation_euler = (1.109, 0.0, 0.8149)
ob_camera.lock_rotations_4d = False
ob_camera.empty_display_type = 'ARROWS'
ob_camera.color = (0.0, 0.0, 0.0, 0.0)
ob_camera.display_type = 'WIRE'
ob_camera.lineart.crease_threshold = 0.0
ob_damier.location = (-0.02808, 0.0, 0.02593)
ob_damier.scale = (1.0, 1.0, 0.015)
ob_damier.lock_rotations_4d = False
ob_damier.empty_display_type = 'ARROWS'
ob_damier.lineart.crease_threshold = 0.0
ob_damier_001.location = (-0.02808, 0.0, 0.02593)
ob_damier_001.scale = (1.0, 1.0, 0.015)
ob_damier_001.lock_rotations_4d = False
ob_damier_001.empty_display_type = 'ARROWS'
ob_damier_001.lineart.crease_threshold = 0.0
ob_damier_002.location = (-0.02808, 0.0, 0.02593)
ob_damier_002.scale = (1.0, 1.0, 0.015)
ob_damier_002.lock_rotations_4d = False
ob_damier_002.empty_display_type = 'ARROWS'
ob_damier_002.lineart.crease_threshold = 0.0
ob_damier_003.location = (-0.02808, 0.0, 0.02593)
ob_damier_003.scale = (1.0, 1.0, 0.015)
ob_damier_003.lock_rotations_4d = False
ob_damier_003.empty_display_type = 'ARROWS'
ob_damier_003.lineart.crease_threshold = 0.0
ob_damier_004.location = (-0.02808, 0.0, 0.02593)
ob_damier_004.scale = (1.0, 1.0, 0.015)
ob_damier_004.lock_rotations_4d = False
ob_damier_004.empty_display_type = 'ARROWS'
ob_damier_004.lineart.crease_threshold = 0.0
ob_damier_005.location = (-0.02808, 0.0, 0.02593)
ob_damier_005.scale = (1.0, 1.0, 0.015)
ob_damier_005.lock_rotations_4d = False
ob_damier_005.empty_display_type = 'ARROWS'
ob_damier_005.lineart.crease_threshold = 0.0
ob_damier_006.location = (-0.02808, 0.0, 0.02593)
ob_damier_006.scale = (1.0, 1.0, 0.015)
ob_damier_006.lock_rotations_4d = False
ob_damier_006.empty_display_type = 'ARROWS'
ob_damier_006.lineart.crease_threshold = 0.0
ob_damier_007.location = (-0.02808, 0.0, 0.02593)
ob_damier_007.scale = (1.0, 1.0, 0.015)
ob_damier_007.lock_rotations_4d = False
ob_damier_007.empty_display_type = 'ARROWS'
ob_damier_007.lineart.crease_threshold = 0.0
ob_damier_008.location = (-0.02808, 0.0, 0.02593)
ob_damier_008.scale = (1.0, 1.0, 0.015)
ob_damier_008.lock_rotations_4d = False
ob_damier_008.empty_display_type = 'ARROWS'
ob_damier_008.lineart.crease_threshold = 0.0
ob_damier_009.location = (-0.02808, 0.0, 0.02593)
ob_damier_009.scale = (1.0, 1.0, 0.015)
ob_damier_009.lock_rotations_4d = False
ob_damier_009.empty_display_type = 'ARROWS'
ob_damier_009.lineart.crease_threshold = 0.0
ob_damier_010.location = (-0.02808, 0.0, 0.02593)
ob_damier_010.scale = (1.0, 1.0, 0.015)
ob_damier_010.lock_rotations_4d = False
ob_damier_010.empty_display_type = 'ARROWS'
ob_damier_010.lineart.crease_threshold = 0.0
ob_damier_011.location = (-0.02808, 0.0, 0.02593)
ob_damier_011.scale = (1.0, 1.0, 0.015)
ob_damier_011.lock_rotations_4d = False
ob_damier_011.empty_display_type = 'ARROWS'
ob_damier_011.lineart.crease_threshold = 0.0
ob_damier_012.location = (-0.02808, 0.0, 0.02593)
ob_damier_012.scale = (1.0, 1.0, 0.015)
ob_damier_012.lock_rotations_4d = False
ob_damier_012.empty_display_type = 'ARROWS'
ob_damier_012.lineart.crease_threshold = 0.0
ob_damier_013.location = (-0.02808, 0.0, 0.02593)
ob_damier_013.scale = (1.0, 1.0, 0.015)
ob_damier_013.lock_rotations_4d = False
ob_damier_013.empty_display_type = 'ARROWS'
ob_damier_013.lineart.crease_threshold = 0.0
ob_damier_014.location = (-0.02808, 0.0, 0.02593)
ob_damier_014.scale = (1.0, 1.0, 0.015)
ob_damier_014.lock_rotations_4d = False
ob_damier_014.empty_display_type = 'ARROWS'
ob_damier_014.lineart.crease_threshold = 0.0
ob_damier_015.location = (-0.02808, 0.0, 0.02593)
ob_damier_015.scale = (1.0, 1.0, 0.015)
ob_damier_015.lock_rotations_4d = False
ob_damier_015.empty_display_type = 'ARROWS'
ob_damier_015.lineart.crease_threshold = 0.0
ob_damier_016.location = (-0.02808, 0.0, 0.02593)
ob_damier_016.scale = (1.0, 1.0, 0.015)
ob_damier_016.lock_rotations_4d = False
ob_damier_016.empty_display_type = 'ARROWS'
ob_damier_016.lineart.crease_threshold = 0.0
ob_damier_017.location = (-0.02808, 0.0, 0.02593)
ob_damier_017.scale = (1.0, 1.0, 0.015)
ob_damier_017.lock_rotations_4d = False
ob_damier_017.empty_display_type = 'ARROWS'
ob_damier_017.lineart.crease_threshold = 0.0
ob_damier_018.location = (-0.02808, 0.0, 0.02593)
ob_damier_018.scale = (1.0, 1.0, 0.015)
ob_damier_018.lock_rotations_4d = False
ob_damier_018.empty_display_type = 'ARROWS'
ob_damier_018.lineart.crease_threshold = 0.0
ob_damier_019.location = (-0.02808, 0.0, 0.02593)
ob_damier_019.scale = (1.0, 1.0, 0.015)
ob_damier_019.lock_rotations_4d = False
ob_damier_019.empty_display_type = 'ARROWS'
ob_damier_019.lineart.crease_threshold = 0.0
ob_damier_020.location = (-0.02808, 0.0, 0.02593)
ob_damier_020.scale = (1.0, 1.0, 0.015)
ob_damier_020.lock_rotations_4d = False
ob_damier_020.empty_display_type = 'ARROWS'
ob_damier_020.lineart.crease_threshold = 0.0
ob_damier_021.location = (-0.02808, 0.0, 0.02593)
ob_damier_021.scale = (1.0, 1.0, 0.015)
ob_damier_021.lock_rotations_4d = False
ob_damier_021.empty_display_type = 'ARROWS'
ob_damier_021.lineart.crease_threshold = 0.0
ob_damier_022.location = (-0.02808, 0.0, 0.02593)
ob_damier_022.scale = (1.0, 1.0, 0.015)
ob_damier_022.lock_rotations_4d = False
ob_damier_022.empty_display_type = 'ARROWS'
ob_damier_022.lineart.crease_threshold = 0.0
ob_damier_023.location = (-0.02808, 0.0, 0.02593)
ob_damier_023.scale = (1.0, 1.0, 0.015)
ob_damier_023.lock_rotations_4d = False
ob_damier_023.empty_display_type = 'ARROWS'
ob_damier_023.lineart.crease_threshold = 0.0
ob_damier_024.location = (-0.02808, 0.0, 0.02593)
ob_damier_024.scale = (1.0, 1.0, 0.015)
ob_damier_024.lock_rotations_4d = False
ob_damier_024.empty_display_type = 'ARROWS'
ob_damier_024.lineart.crease_threshold = 0.0
ob_damier_025.location = (-0.02808, 0.0, 0.02593)
ob_damier_025.scale = (1.0, 1.0, 0.015)
ob_damier_025.lock_rotations_4d = False
ob_damier_025.empty_display_type = 'ARROWS'
ob_damier_025.lineart.crease_threshold = 0.0
ob_damier_026.location = (-0.02808, 0.0, 0.02593)
ob_damier_026.scale = (1.0, 1.0, 0.015)
ob_damier_026.lock_rotations_4d = False
ob_damier_026.empty_display_type = 'ARROWS'
ob_damier_026.lineart.crease_threshold = 0.0
ob_damier_027.location = (-0.02808, 0.0, 0.02593)
ob_damier_027.scale = (1.0, 1.0, 0.015)
ob_damier_027.lock_rotations_4d = False
ob_damier_027.empty_display_type = 'ARROWS'
ob_damier_027.lineart.crease_threshold = 0.0
ob_damier_028.location = (-0.02808, 0.0, 0.02593)
ob_damier_028.scale = (1.0, 1.0, 0.015)
ob_damier_028.lock_rotations_4d = False
ob_damier_028.empty_display_type = 'ARROWS'
ob_damier_028.lineart.crease_threshold = 0.0
ob_damier_029.location = (-0.02808, 0.0, 0.02593)
ob_damier_029.scale = (1.0, 1.0, 0.015)
ob_damier_029.lock_rotations_4d = False
ob_damier_029.empty_display_type = 'ARROWS'
ob_damier_029.lineart.crease_threshold = 0.0
ob_damier_030.location = (-0.02808, 0.0, 0.02593)
ob_damier_030.scale = (1.0, 1.0, 0.015)
ob_damier_030.lock_rotations_4d = False
ob_damier_030.empty_display_type = 'ARROWS'
ob_damier_030.lineart.crease_threshold = 0.0
ob_damier_031.location = (-0.02808, 0.0, 0.02593)
ob_damier_031.scale = (1.0, 1.0, 0.015)
ob_damier_031.lock_rotations_4d = False
ob_damier_031.empty_display_type = 'ARROWS'
ob_damier_031.lineart.crease_threshold = 0.0
ob_damier_032.location = (-0.02808, 0.0, 0.02593)
ob_damier_032.scale = (1.0, 1.0, 0.015)
ob_damier_032.lock_rotations_4d = False
ob_damier_032.empty_display_type = 'ARROWS'
ob_damier_032.lineart.crease_threshold = 0.0
ob_damier_033.location = (-0.02808, 0.0, 0.02593)
ob_damier_033.scale = (1.0, 1.0, 0.015)
ob_damier_033.lock_rotations_4d = False
ob_damier_033.empty_display_type = 'ARROWS'
ob_damier_033.lineart.crease_threshold = 0.0
ob_damier_034.location = (-0.02808, 0.0, 0.02593)
ob_damier_034.scale = (1.0, 1.0, 0.015)
ob_damier_034.lock_rotations_4d = False
ob_damier_034.empty_display_type = 'ARROWS'
ob_damier_034.lineart.crease_threshold = 0.0
ob_damier_035.location = (-0.02808, 0.0, 0.02593)
ob_damier_035.scale = (1.0, 1.0, 0.015)
ob_damier_035.lock_rotations_4d = False
ob_damier_035.empty_display_type = 'ARROWS'
ob_damier_035.lineart.crease_threshold = 0.0
ob_damier_036.location = (-0.02808, 0.0, 0.02593)
ob_damier_036.scale = (1.0, 1.0, 0.015)
ob_damier_036.lock_rotations_4d = False
ob_damier_036.empty_display_type = 'ARROWS'
ob_damier_036.lineart.crease_threshold = 0.0
ob_damier_037.location = (-0.02808, 0.0, 0.02593)
ob_damier_037.scale = (1.0, 1.0, 0.015)
ob_damier_037.lock_rotations_4d = False
ob_damier_037.empty_display_type = 'ARROWS'
ob_damier_037.lineart.crease_threshold = 0.0
ob_damier_038.location = (-0.02808, 0.0, 0.02593)
ob_damier_038.scale = (1.0, 1.0, 0.015)
ob_damier_038.lock_rotations_4d = False
ob_damier_038.empty_display_type = 'ARROWS'
ob_damier_038.lineart.crease_threshold = 0.0
ob_damier_039.location = (-0.02808, 0.0, 0.02593)
ob_damier_039.scale = (1.0, 1.0, 0.015)
ob_damier_039.lock_rotations_4d = False
ob_damier_039.empty_display_type = 'ARROWS'
ob_damier_039.lineart.crease_threshold = 0.0
ob_damier_040.location = (-0.02808, 0.0, 0.02593)
ob_damier_040.scale = (1.0, 1.0, 0.015)
ob_damier_040.lock_rotations_4d = False
ob_damier_040.empty_display_type = 'ARROWS'
ob_damier_040.lineart.crease_threshold = 0.0
ob_damier_041.location = (-0.02808, 0.0, 0.02593)
ob_damier_041.scale = (1.0, 1.0, 0.015)
ob_damier_041.lock_rotations_4d = False
ob_damier_041.empty_display_type = 'ARROWS'
ob_damier_041.lineart.crease_threshold = 0.0
ob_damier_042.location = (-0.02808, 0.0, 0.02593)
ob_damier_042.scale = (1.0, 1.0, 0.015)
ob_damier_042.lock_rotations_4d = False
ob_damier_042.empty_display_type = 'ARROWS'
ob_damier_042.lineart.crease_threshold = 0.0
ob_damier_043.location = (-0.02808, 0.0, 0.02593)
ob_damier_043.scale = (1.0, 1.0, 0.015)
ob_damier_043.lock_rotations_4d = False
ob_damier_043.empty_display_type = 'ARROWS'
ob_damier_043.lineart.crease_threshold = 0.0
ob_damier_044.location = (-0.02808, 0.0, 0.02593)
ob_damier_044.scale = (1.0, 1.0, 0.015)
ob_damier_044.lock_rotations_4d = False
ob_damier_044.empty_display_type = 'ARROWS'
ob_damier_044.lineart.crease_threshold = 0.0
ob_damier_045.location = (-0.02808, 0.0, 0.02593)
ob_damier_045.scale = (1.0, 1.0, 0.015)
ob_damier_045.lock_rotations_4d = False
ob_damier_045.empty_display_type = 'ARROWS'
ob_damier_045.lineart.crease_threshold = 0.0
ob_damier_046.location = (-0.02808, 0.0, 0.02593)
ob_damier_046.scale = (1.0, 1.0, 0.015)
ob_damier_046.lock_rotations_4d = False
ob_damier_046.empty_display_type = 'ARROWS'
ob_damier_046.lineart.crease_threshold = 0.0
ob_damier_047.location = (-0.02808, 0.0, 0.02593)
ob_damier_047.scale = (1.0, 1.0, 0.015)
ob_damier_047.lock_rotations_4d = False
ob_damier_047.empty_display_type = 'ARROWS'
ob_damier_047.lineart.crease_threshold = 0.0
ob_damier_048.location = (-0.02808, 0.0, 0.02593)
ob_damier_048.scale = (1.0, 1.0, 0.015)
ob_damier_048.lock_rotations_4d = False
ob_damier_048.empty_display_type = 'ARROWS'
ob_damier_048.lineart.crease_threshold = 0.0
ob_damier_049.location = (-0.02808, 0.0, 0.02593)
ob_damier_049.scale = (1.0, 1.0, 0.015)
ob_damier_049.lock_rotations_4d = False
ob_damier_049.empty_display_type = 'ARROWS'
ob_damier_049.lineart.crease_threshold = 0.0
ob_damier_050.location = (-0.02808, 0.0, 0.02593)
ob_damier_050.scale = (1.0, 1.0, 0.015)
ob_damier_050.lock_rotations_4d = False
ob_damier_050.empty_display_type = 'ARROWS'
ob_damier_050.lineart.crease_threshold = 0.0
ob_damier_051.location = (-0.02808, 0.0, 0.02593)
ob_damier_051.scale = (1.0, 1.0, 0.015)
ob_damier_051.lock_rotations_4d = False
ob_damier_051.empty_display_type = 'ARROWS'
ob_damier_051.lineart.crease_threshold = 0.0
ob_damier_052.location = (-0.02808, 0.0, 0.02593)
ob_damier_052.scale = (1.0, 1.0, 0.015)
ob_damier_052.lock_rotations_4d = False
ob_damier_052.empty_display_type = 'ARROWS'
ob_damier_052.lineart.crease_threshold = 0.0
ob_damier_053.location = (-0.02808, 0.0, 0.02593)
ob_damier_053.scale = (1.0, 1.0, 0.015)
ob_damier_053.lock_rotations_4d = False
ob_damier_053.empty_display_type = 'ARROWS'
ob_damier_053.lineart.crease_threshold = 0.0
ob_damier_054.location = (-0.02808, 0.0, 0.02593)
ob_damier_054.scale = (1.0, 1.0, 0.015)
ob_damier_054.lock_rotations_4d = False
ob_damier_054.empty_display_type = 'ARROWS'
ob_damier_054.lineart.crease_threshold = 0.0
ob_damier_055.location = (-0.02808, 0.0, 0.02593)
ob_damier_055.scale = (1.0, 1.0, 0.015)
ob_damier_055.lock_rotations_4d = False
ob_damier_055.empty_display_type = 'ARROWS'
ob_damier_055.lineart.crease_threshold = 0.0
ob_damier_056.location = (-0.02808, 0.0, 0.02593)
ob_damier_056.scale = (1.0, 1.0, 0.015)
ob_damier_056.lock_rotations_4d = False
ob_damier_056.empty_display_type = 'ARROWS'
ob_damier_056.lineart.crease_threshold = 0.0
ob_damier_057.location = (-0.02808, 0.0, 0.02593)
ob_damier_057.scale = (1.0, 1.0, 0.015)
ob_damier_057.lock_rotations_4d = False
ob_damier_057.empty_display_type = 'ARROWS'
ob_damier_057.lineart.crease_threshold = 0.0
ob_damier_058.location = (-0.02808, 0.0, 0.02593)
ob_damier_058.scale = (1.0, 1.0, 0.015)
ob_damier_058.lock_rotations_4d = False
ob_damier_058.empty_display_type = 'ARROWS'
ob_damier_058.lineart.crease_threshold = 0.0
ob_damier_059.location = (-0.02808, 0.0, 0.02593)
ob_damier_059.scale = (1.0, 1.0, 0.015)
ob_damier_059.lock_rotations_4d = False
ob_damier_059.empty_display_type = 'ARROWS'
ob_damier_059.lineart.crease_threshold = 0.0
ob_damier_060.location = (-0.02808, 0.0, 0.02593)
ob_damier_060.scale = (1.0, 1.0, 0.015)
ob_damier_060.lock_rotations_4d = False
ob_damier_060.empty_display_type = 'ARROWS'
ob_damier_060.lineart.crease_threshold = 0.0
ob_damier_061.location = (-0.02808, 0.0, 0.02593)
ob_damier_061.scale = (1.0, 1.0, 0.015)
ob_damier_061.lock_rotations_4d = False
ob_damier_061.empty_display_type = 'ARROWS'
ob_damier_061.lineart.crease_threshold = 0.0
ob_damier_062.location = (-0.02808, 0.0, 0.02593)
ob_damier_062.scale = (1.0, 1.0, 0.015)
ob_damier_062.lock_rotations_4d = False
ob_damier_062.empty_display_type = 'ARROWS'
ob_damier_062.lineart.crease_threshold = 0.0
ob_damier_063.location = (-0.02808, 0.0, 0.02593)
ob_damier_063.scale = (1.0, 1.0, 0.015)
ob_damier_063.lock_rotations_4d = False
ob_damier_063.empty_display_type = 'ARROWS'
ob_damier_063.lineart.crease_threshold = 0.0
ob_damier_064.location = (-0.02808, 0.0, 0.02593)
ob_damier_064.scale = (1.0, 1.0, 0.015)
ob_damier_064.lock_rotations_4d = False
ob_damier_064.empty_display_type = 'ARROWS'
ob_damier_064.lineart.crease_threshold = 0.0

# ---- collection membership
col_collection_1.objects.link(ob_bois)
col_collection_1.objects.link(ob_lamp)
col_collection_1.objects.link(ob_camera)
col_cases.objects.link(ob_damier)
col_cases.objects.link(ob_damier_001)
col_cases.objects.link(ob_damier_002)
col_cases.objects.link(ob_damier_003)
col_cases.objects.link(ob_damier_004)
col_cases.objects.link(ob_damier_005)
col_cases.objects.link(ob_damier_006)
col_cases.objects.link(ob_damier_007)
col_cases.objects.link(ob_damier_008)
col_cases.objects.link(ob_damier_009)
col_cases.objects.link(ob_damier_010)
col_cases.objects.link(ob_damier_011)
col_cases.objects.link(ob_damier_012)
col_cases.objects.link(ob_damier_013)
col_cases.objects.link(ob_damier_014)
col_cases.objects.link(ob_damier_015)
col_cases.objects.link(ob_damier_016)
col_cases.objects.link(ob_damier_017)
col_cases.objects.link(ob_damier_018)
col_cases.objects.link(ob_damier_019)
col_cases.objects.link(ob_damier_020)
col_cases.objects.link(ob_damier_021)
col_cases.objects.link(ob_damier_022)
col_cases.objects.link(ob_damier_023)
col_cases.objects.link(ob_damier_024)
col_cases.objects.link(ob_damier_025)
col_cases.objects.link(ob_damier_026)
col_cases.objects.link(ob_damier_027)
col_cases.objects.link(ob_damier_028)
col_cases.objects.link(ob_damier_029)
col_cases.objects.link(ob_damier_030)
col_cases.objects.link(ob_damier_031)
col_cases.objects.link(ob_damier_032)
col_cases.objects.link(ob_damier_033)
col_cases.objects.link(ob_damier_034)
col_cases.objects.link(ob_damier_035)
col_cases.objects.link(ob_damier_036)
col_cases.objects.link(ob_damier_037)
col_cases.objects.link(ob_damier_038)
col_cases.objects.link(ob_damier_039)
col_cases.objects.link(ob_damier_040)
col_cases.objects.link(ob_damier_041)
col_cases.objects.link(ob_damier_042)
col_cases.objects.link(ob_damier_043)
col_cases.objects.link(ob_damier_044)
col_cases.objects.link(ob_damier_045)
col_cases.objects.link(ob_damier_046)
col_cases.objects.link(ob_damier_047)
col_cases.objects.link(ob_damier_048)
col_cases.objects.link(ob_damier_049)
col_cases.objects.link(ob_damier_050)
col_cases.objects.link(ob_damier_051)
col_cases.objects.link(ob_damier_052)
col_cases.objects.link(ob_damier_053)
col_cases.objects.link(ob_damier_054)
col_cases.objects.link(ob_damier_055)
col_cases.objects.link(ob_damier_056)
col_cases.objects.link(ob_damier_057)
col_cases.objects.link(ob_damier_058)
col_cases.objects.link(ob_damier_059)
col_cases.objects.link(ob_damier_060)
col_cases.objects.link(ob_damier_061)
col_cases.objects.link(ob_damier_062)
col_cases.objects.link(ob_damier_063)
col_cases.objects.link(ob_damier_064)

# ---- scene / render settings (as saved in the file)
scene.camera = ob_camera
scene.frame_start = 1; scene.frame_end = 250; scene.frame_set(1)
scene.render.engine = 'BLENDER_EEVEE_NEXT'
scene.render.resolution_percentage = 50
scene.render.dither_intensity = 0.0
scene.cycles.use_denoising = False
scene.cycles.samples = 128
scene.cycles.sampling_pattern = 'TABULATED_SOBOL'
scene.cycles.use_adaptive_sampling = False
scene.cycles.use_light_tree = False
scene.cycles.blur_glossy = 0.0
scene.cycles.sample_clamp_indirect = 0.0
scene.view_settings.view_transform = 'Standard'
bpy.context.view_layer.update()
